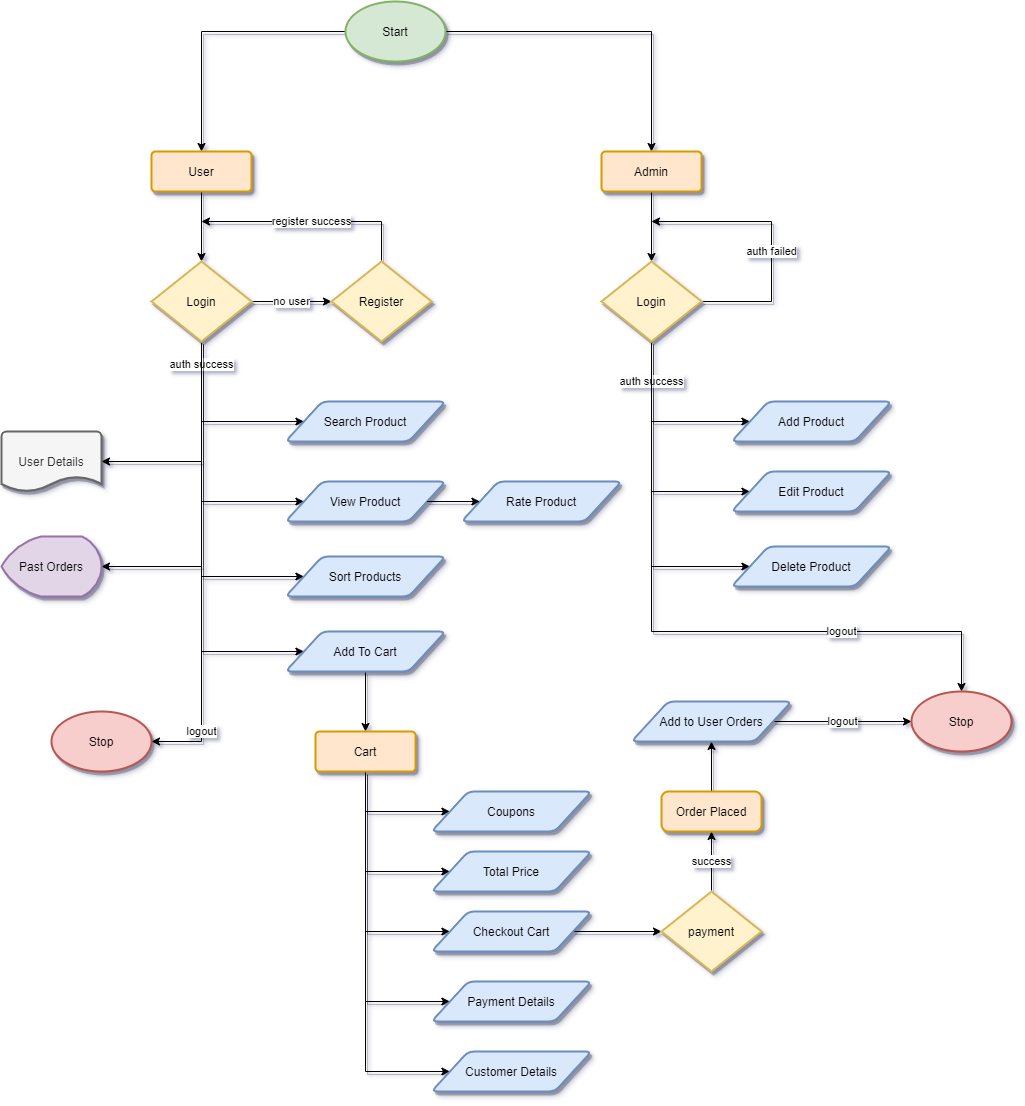

The diagram above was exported from draw.io. Its source (the exported page's mxGraphModel, read from the mxfile embedded in the PNG):
<mxGraphModel dx="1422" dy="822" grid="1" gridSize="10" guides="1" tooltips="1" connect="1" arrows="1" fold="1" page="1" pageScale="1" pageWidth="827" pageHeight="1169" math="0" shadow="0">
  <root>
    <mxCell id="0" />
    <mxCell id="1" parent="0" />
    <mxCell id="3MO-g9q3oZhTqvTSRPKE-35" style="edgeStyle=orthogonalEdgeStyle;rounded=0;orthogonalLoop=1;jettySize=auto;html=1;entryX=0.5;entryY=0;entryDx=0;entryDy=0;shadow=1;" edge="1" parent="1" source="3MO-g9q3oZhTqvTSRPKE-1" target="3MO-g9q3oZhTqvTSRPKE-2">
      <mxGeometry relative="1" as="geometry" />
    </mxCell>
    <mxCell id="3MO-g9q3oZhTqvTSRPKE-36" style="edgeStyle=orthogonalEdgeStyle;rounded=0;orthogonalLoop=1;jettySize=auto;html=1;entryX=0.5;entryY=0;entryDx=0;entryDy=0;shadow=1;" edge="1" parent="1" source="3MO-g9q3oZhTqvTSRPKE-1" target="3MO-g9q3oZhTqvTSRPKE-3">
      <mxGeometry relative="1" as="geometry" />
    </mxCell>
    <mxCell id="3MO-g9q3oZhTqvTSRPKE-1" value="Start" style="strokeWidth=2;html=1;shape=mxgraph.flowchart.start_1;whiteSpace=wrap;fillColor=#d5e8d4;strokeColor=#82b366;shadow=1;" vertex="1" parent="1">
      <mxGeometry x="394" y="60" width="100" height="60" as="geometry" />
    </mxCell>
    <mxCell id="3MO-g9q3oZhTqvTSRPKE-7" style="edgeStyle=orthogonalEdgeStyle;rounded=0;orthogonalLoop=1;jettySize=auto;html=1;entryX=0.5;entryY=0;entryDx=0;entryDy=0;entryPerimeter=0;shadow=1;" edge="1" parent="1" source="3MO-g9q3oZhTqvTSRPKE-2" target="3MO-g9q3oZhTqvTSRPKE-4">
      <mxGeometry relative="1" as="geometry" />
    </mxCell>
    <mxCell id="3MO-g9q3oZhTqvTSRPKE-2" value="User" style="rounded=1;arcSize=10;whiteSpace=wrap;html=1;align=center;strokeWidth=2;fillColor=#ffe6cc;strokeColor=#d79b00;shadow=1;" vertex="1" parent="1">
      <mxGeometry x="200" y="210" width="100" height="40" as="geometry" />
    </mxCell>
    <mxCell id="3MO-g9q3oZhTqvTSRPKE-6" style="edgeStyle=orthogonalEdgeStyle;rounded=0;orthogonalLoop=1;jettySize=auto;html=1;entryX=0.5;entryY=0;entryDx=0;entryDy=0;entryPerimeter=0;shadow=1;" edge="1" parent="1" source="3MO-g9q3oZhTqvTSRPKE-3" target="3MO-g9q3oZhTqvTSRPKE-5">
      <mxGeometry relative="1" as="geometry" />
    </mxCell>
    <mxCell id="3MO-g9q3oZhTqvTSRPKE-3" value="Admin" style="rounded=1;arcSize=10;whiteSpace=wrap;html=1;align=center;strokeWidth=2;fillColor=#ffe6cc;strokeColor=#d79b00;shadow=1;" vertex="1" parent="1">
      <mxGeometry x="650" y="210" width="100" height="40" as="geometry" />
    </mxCell>
    <mxCell id="3MO-g9q3oZhTqvTSRPKE-12" style="edgeStyle=orthogonalEdgeStyle;rounded=0;orthogonalLoop=1;jettySize=auto;html=1;entryX=0;entryY=0.5;entryDx=0;entryDy=0;shadow=1;" edge="1" parent="1" source="3MO-g9q3oZhTqvTSRPKE-4" target="3MO-g9q3oZhTqvTSRPKE-8">
      <mxGeometry relative="1" as="geometry">
        <Array as="points">
          <mxPoint x="250" y="480" />
        </Array>
      </mxGeometry>
    </mxCell>
    <mxCell id="3MO-g9q3oZhTqvTSRPKE-13" style="edgeStyle=orthogonalEdgeStyle;rounded=0;orthogonalLoop=1;jettySize=auto;html=1;entryX=0;entryY=0.5;entryDx=0;entryDy=0;shadow=1;" edge="1" parent="1" source="3MO-g9q3oZhTqvTSRPKE-4" target="3MO-g9q3oZhTqvTSRPKE-9">
      <mxGeometry relative="1" as="geometry">
        <Array as="points">
          <mxPoint x="250" y="560" />
        </Array>
      </mxGeometry>
    </mxCell>
    <mxCell id="3MO-g9q3oZhTqvTSRPKE-14" style="edgeStyle=orthogonalEdgeStyle;rounded=0;orthogonalLoop=1;jettySize=auto;html=1;entryX=0;entryY=0.5;entryDx=0;entryDy=0;shadow=1;" edge="1" parent="1" source="3MO-g9q3oZhTqvTSRPKE-4" target="3MO-g9q3oZhTqvTSRPKE-11">
      <mxGeometry relative="1" as="geometry">
        <Array as="points">
          <mxPoint x="250" y="635" />
        </Array>
      </mxGeometry>
    </mxCell>
    <mxCell id="3MO-g9q3oZhTqvTSRPKE-15" value="auth success" style="edgeStyle=orthogonalEdgeStyle;rounded=0;orthogonalLoop=1;jettySize=auto;html=1;entryX=0;entryY=0.5;entryDx=0;entryDy=0;shadow=1;" edge="1" parent="1" source="3MO-g9q3oZhTqvTSRPKE-4" target="3MO-g9q3oZhTqvTSRPKE-10">
      <mxGeometry x="-0.8896" relative="1" as="geometry">
        <Array as="points">
          <mxPoint x="250" y="710" />
        </Array>
        <mxPoint as="offset" />
      </mxGeometry>
    </mxCell>
    <mxCell id="3MO-g9q3oZhTqvTSRPKE-33" value="no user" style="edgeStyle=orthogonalEdgeStyle;rounded=0;orthogonalLoop=1;jettySize=auto;html=1;entryX=0;entryY=0.5;entryDx=0;entryDy=0;entryPerimeter=0;shadow=1;" edge="1" parent="1" source="3MO-g9q3oZhTqvTSRPKE-4" target="3MO-g9q3oZhTqvTSRPKE-32">
      <mxGeometry relative="1" as="geometry" />
    </mxCell>
    <mxCell id="3MO-g9q3oZhTqvTSRPKE-38" style="edgeStyle=orthogonalEdgeStyle;rounded=0;orthogonalLoop=1;jettySize=auto;html=1;entryX=1;entryY=0.5;entryDx=0;entryDy=0;entryPerimeter=0;shadow=1;" edge="1" parent="1" source="3MO-g9q3oZhTqvTSRPKE-4" target="3MO-g9q3oZhTqvTSRPKE-37">
      <mxGeometry relative="1" as="geometry">
        <Array as="points">
          <mxPoint x="250" y="520" />
        </Array>
      </mxGeometry>
    </mxCell>
    <mxCell id="3MO-g9q3oZhTqvTSRPKE-40" style="edgeStyle=orthogonalEdgeStyle;rounded=0;orthogonalLoop=1;jettySize=auto;html=1;entryX=1;entryY=0.5;entryDx=0;entryDy=0;entryPerimeter=0;shadow=1;" edge="1" parent="1" source="3MO-g9q3oZhTqvTSRPKE-4" target="3MO-g9q3oZhTqvTSRPKE-39">
      <mxGeometry relative="1" as="geometry">
        <Array as="points">
          <mxPoint x="250" y="625" />
        </Array>
      </mxGeometry>
    </mxCell>
    <mxCell id="3MO-g9q3oZhTqvTSRPKE-54" value="logout" style="edgeStyle=orthogonalEdgeStyle;rounded=0;orthogonalLoop=1;jettySize=auto;html=1;entryX=1;entryY=0.5;entryDx=0;entryDy=0;entryPerimeter=0;shadow=1;" edge="1" parent="1" source="3MO-g9q3oZhTqvTSRPKE-4" target="3MO-g9q3oZhTqvTSRPKE-53">
      <mxGeometry x="0.7333" relative="1" as="geometry">
        <mxPoint as="offset" />
      </mxGeometry>
    </mxCell>
    <mxCell id="3MO-g9q3oZhTqvTSRPKE-4" value="Login" style="strokeWidth=2;html=1;shape=mxgraph.flowchart.decision;whiteSpace=wrap;fillColor=#fff2cc;strokeColor=#d6b656;shadow=1;" vertex="1" parent="1">
      <mxGeometry x="200" y="320" width="100" height="80" as="geometry" />
    </mxCell>
    <mxCell id="3MO-g9q3oZhTqvTSRPKE-46" style="edgeStyle=orthogonalEdgeStyle;rounded=0;orthogonalLoop=1;jettySize=auto;html=1;entryX=0;entryY=0.5;entryDx=0;entryDy=0;shadow=1;" edge="1" parent="1" source="3MO-g9q3oZhTqvTSRPKE-5" target="3MO-g9q3oZhTqvTSRPKE-42">
      <mxGeometry relative="1" as="geometry">
        <Array as="points">
          <mxPoint x="700" y="480" />
        </Array>
      </mxGeometry>
    </mxCell>
    <mxCell id="3MO-g9q3oZhTqvTSRPKE-47" style="edgeStyle=orthogonalEdgeStyle;rounded=0;orthogonalLoop=1;jettySize=auto;html=1;entryX=0;entryY=0.5;entryDx=0;entryDy=0;shadow=1;" edge="1" parent="1" source="3MO-g9q3oZhTqvTSRPKE-5" target="3MO-g9q3oZhTqvTSRPKE-43">
      <mxGeometry relative="1" as="geometry">
        <Array as="points">
          <mxPoint x="700" y="550" />
        </Array>
      </mxGeometry>
    </mxCell>
    <mxCell id="3MO-g9q3oZhTqvTSRPKE-48" value="auth success" style="edgeStyle=orthogonalEdgeStyle;rounded=0;orthogonalLoop=1;jettySize=auto;html=1;entryX=0;entryY=0.5;entryDx=0;entryDy=0;shadow=1;" edge="1" parent="1" source="3MO-g9q3oZhTqvTSRPKE-5" target="3MO-g9q3oZhTqvTSRPKE-44">
      <mxGeometry x="-0.7526" relative="1" as="geometry">
        <Array as="points">
          <mxPoint x="700" y="625" />
        </Array>
        <mxPoint as="offset" />
      </mxGeometry>
    </mxCell>
    <mxCell id="3MO-g9q3oZhTqvTSRPKE-49" value="auth failed" style="edgeStyle=orthogonalEdgeStyle;rounded=0;orthogonalLoop=1;jettySize=auto;html=1;shadow=1;" edge="1" parent="1" source="3MO-g9q3oZhTqvTSRPKE-5">
      <mxGeometry x="-0.1111" relative="1" as="geometry">
        <mxPoint x="700" y="280" as="targetPoint" />
        <Array as="points">
          <mxPoint x="820" y="360" />
          <mxPoint x="820" y="280" />
        </Array>
        <mxPoint as="offset" />
      </mxGeometry>
    </mxCell>
    <mxCell id="3MO-g9q3oZhTqvTSRPKE-57" value="logout" style="edgeStyle=orthogonalEdgeStyle;rounded=0;orthogonalLoop=1;jettySize=auto;html=1;entryX=0.5;entryY=0;entryDx=0;entryDy=0;entryPerimeter=0;shadow=1;" edge="1" parent="1" source="3MO-g9q3oZhTqvTSRPKE-5" target="3MO-g9q3oZhTqvTSRPKE-55">
      <mxGeometry x="0.4545" relative="1" as="geometry">
        <Array as="points">
          <mxPoint x="700" y="690" />
          <mxPoint x="1010" y="690" />
        </Array>
        <mxPoint as="offset" />
      </mxGeometry>
    </mxCell>
    <mxCell id="3MO-g9q3oZhTqvTSRPKE-5" value="Login" style="strokeWidth=2;html=1;shape=mxgraph.flowchart.decision;whiteSpace=wrap;fillColor=#fff2cc;strokeColor=#d6b656;shadow=1;" vertex="1" parent="1">
      <mxGeometry x="650" y="320" width="100" height="80" as="geometry" />
    </mxCell>
    <mxCell id="3MO-g9q3oZhTqvTSRPKE-8" value="Search Product" style="shape=parallelogram;html=1;strokeWidth=2;perimeter=parallelogramPerimeter;whiteSpace=wrap;rounded=1;arcSize=12;size=0.23;fillColor=#dae8fc;strokeColor=#6c8ebf;shadow=1;" vertex="1" parent="1">
      <mxGeometry x="334" y="460" width="160" height="40" as="geometry" />
    </mxCell>
    <mxCell id="3MO-g9q3oZhTqvTSRPKE-9" value="View Product" style="shape=parallelogram;html=1;strokeWidth=2;perimeter=parallelogramPerimeter;whiteSpace=wrap;rounded=1;arcSize=12;size=0.23;fillColor=#dae8fc;strokeColor=#6c8ebf;shadow=1;" vertex="1" parent="1">
      <mxGeometry x="334" y="540" width="160" height="40" as="geometry" />
    </mxCell>
    <mxCell id="3MO-g9q3oZhTqvTSRPKE-17" style="edgeStyle=orthogonalEdgeStyle;rounded=0;orthogonalLoop=1;jettySize=auto;html=1;entryX=0.5;entryY=0;entryDx=0;entryDy=0;shadow=1;" edge="1" parent="1" source="3MO-g9q3oZhTqvTSRPKE-10" target="3MO-g9q3oZhTqvTSRPKE-16">
      <mxGeometry relative="1" as="geometry" />
    </mxCell>
    <mxCell id="3MO-g9q3oZhTqvTSRPKE-10" value="Add To Cart" style="shape=parallelogram;html=1;strokeWidth=2;perimeter=parallelogramPerimeter;whiteSpace=wrap;rounded=1;arcSize=12;size=0.23;fillColor=#dae8fc;strokeColor=#6c8ebf;shadow=1;" vertex="1" parent="1">
      <mxGeometry x="334" y="690" width="160" height="40" as="geometry" />
    </mxCell>
    <mxCell id="3MO-g9q3oZhTqvTSRPKE-11" value="Sort Products" style="shape=parallelogram;html=1;strokeWidth=2;perimeter=parallelogramPerimeter;whiteSpace=wrap;rounded=1;arcSize=12;size=0.23;fillColor=#dae8fc;strokeColor=#6c8ebf;shadow=1;" vertex="1" parent="1">
      <mxGeometry x="334" y="615" width="160" height="40" as="geometry" />
    </mxCell>
    <mxCell id="3MO-g9q3oZhTqvTSRPKE-23" style="edgeStyle=orthogonalEdgeStyle;rounded=0;orthogonalLoop=1;jettySize=auto;html=1;entryX=0;entryY=0.5;entryDx=0;entryDy=0;shadow=1;" edge="1" parent="1" source="3MO-g9q3oZhTqvTSRPKE-16" target="3MO-g9q3oZhTqvTSRPKE-22">
      <mxGeometry relative="1" as="geometry">
        <Array as="points">
          <mxPoint x="414" y="870" />
        </Array>
      </mxGeometry>
    </mxCell>
    <mxCell id="3MO-g9q3oZhTqvTSRPKE-24" style="edgeStyle=orthogonalEdgeStyle;rounded=0;orthogonalLoop=1;jettySize=auto;html=1;entryX=0;entryY=0.5;entryDx=0;entryDy=0;shadow=1;" edge="1" parent="1" source="3MO-g9q3oZhTqvTSRPKE-16" target="3MO-g9q3oZhTqvTSRPKE-21">
      <mxGeometry relative="1" as="geometry">
        <Array as="points">
          <mxPoint x="414" y="930" />
        </Array>
      </mxGeometry>
    </mxCell>
    <mxCell id="3MO-g9q3oZhTqvTSRPKE-25" style="edgeStyle=orthogonalEdgeStyle;rounded=0;orthogonalLoop=1;jettySize=auto;html=1;entryX=0;entryY=0.5;entryDx=0;entryDy=0;shadow=1;" edge="1" parent="1" source="3MO-g9q3oZhTqvTSRPKE-16" target="3MO-g9q3oZhTqvTSRPKE-18">
      <mxGeometry relative="1" as="geometry">
        <Array as="points">
          <mxPoint x="414" y="990" />
        </Array>
      </mxGeometry>
    </mxCell>
    <mxCell id="3MO-g9q3oZhTqvTSRPKE-26" style="edgeStyle=orthogonalEdgeStyle;rounded=0;orthogonalLoop=1;jettySize=auto;html=1;entryX=0;entryY=0.5;entryDx=0;entryDy=0;shadow=1;" edge="1" parent="1" source="3MO-g9q3oZhTqvTSRPKE-16" target="3MO-g9q3oZhTqvTSRPKE-19">
      <mxGeometry relative="1" as="geometry">
        <Array as="points">
          <mxPoint x="414" y="1060" />
        </Array>
      </mxGeometry>
    </mxCell>
    <mxCell id="3MO-g9q3oZhTqvTSRPKE-27" style="edgeStyle=orthogonalEdgeStyle;rounded=0;orthogonalLoop=1;jettySize=auto;html=1;entryX=0;entryY=0.5;entryDx=0;entryDy=0;shadow=1;" edge="1" parent="1" source="3MO-g9q3oZhTqvTSRPKE-16" target="3MO-g9q3oZhTqvTSRPKE-20">
      <mxGeometry relative="1" as="geometry">
        <Array as="points">
          <mxPoint x="414" y="1130" />
        </Array>
      </mxGeometry>
    </mxCell>
    <mxCell id="3MO-g9q3oZhTqvTSRPKE-16" value="Cart" style="rounded=1;arcSize=10;whiteSpace=wrap;html=1;align=center;strokeWidth=2;fillColor=#ffe6cc;strokeColor=#d79b00;shadow=1;" vertex="1" parent="1">
      <mxGeometry x="364" y="790" width="100" height="40" as="geometry" />
    </mxCell>
    <mxCell id="3MO-g9q3oZhTqvTSRPKE-29" style="edgeStyle=orthogonalEdgeStyle;rounded=0;orthogonalLoop=1;jettySize=auto;html=1;entryX=0;entryY=0.5;entryDx=0;entryDy=0;entryPerimeter=0;shadow=1;" edge="1" parent="1" source="3MO-g9q3oZhTqvTSRPKE-18" target="3MO-g9q3oZhTqvTSRPKE-28">
      <mxGeometry relative="1" as="geometry" />
    </mxCell>
    <mxCell id="3MO-g9q3oZhTqvTSRPKE-18" value="Checkout Cart" style="shape=parallelogram;html=1;strokeWidth=2;perimeter=parallelogramPerimeter;whiteSpace=wrap;rounded=1;arcSize=12;size=0.23;fillColor=#dae8fc;strokeColor=#6c8ebf;shadow=1;" vertex="1" parent="1">
      <mxGeometry x="480" y="970" width="160" height="40" as="geometry" />
    </mxCell>
    <mxCell id="3MO-g9q3oZhTqvTSRPKE-19" value="Payment Details" style="shape=parallelogram;html=1;strokeWidth=2;perimeter=parallelogramPerimeter;whiteSpace=wrap;rounded=1;arcSize=12;size=0.23;fillColor=#dae8fc;strokeColor=#6c8ebf;shadow=1;" vertex="1" parent="1">
      <mxGeometry x="480" y="1040" width="160" height="40" as="geometry" />
    </mxCell>
    <mxCell id="3MO-g9q3oZhTqvTSRPKE-20" value="Customer Details" style="shape=parallelogram;html=1;strokeWidth=2;perimeter=parallelogramPerimeter;whiteSpace=wrap;rounded=1;arcSize=12;size=0.23;fillColor=#dae8fc;strokeColor=#6c8ebf;shadow=1;" vertex="1" parent="1">
      <mxGeometry x="480" y="1110" width="160" height="40" as="geometry" />
    </mxCell>
    <mxCell id="3MO-g9q3oZhTqvTSRPKE-21" value="Total Price" style="shape=parallelogram;html=1;strokeWidth=2;perimeter=parallelogramPerimeter;whiteSpace=wrap;rounded=1;arcSize=12;size=0.23;fillColor=#dae8fc;strokeColor=#6c8ebf;shadow=1;" vertex="1" parent="1">
      <mxGeometry x="480" y="910" width="160" height="40" as="geometry" />
    </mxCell>
    <mxCell id="3MO-g9q3oZhTqvTSRPKE-22" value="Coupons" style="shape=parallelogram;html=1;strokeWidth=2;perimeter=parallelogramPerimeter;whiteSpace=wrap;rounded=1;arcSize=12;size=0.23;fillColor=#dae8fc;strokeColor=#6c8ebf;shadow=1;" vertex="1" parent="1">
      <mxGeometry x="480" y="850" width="160" height="40" as="geometry" />
    </mxCell>
    <mxCell id="3MO-g9q3oZhTqvTSRPKE-31" value="success" style="edgeStyle=orthogonalEdgeStyle;rounded=0;orthogonalLoop=1;jettySize=auto;html=1;entryX=0.5;entryY=1;entryDx=0;entryDy=0;shadow=1;" edge="1" parent="1" source="3MO-g9q3oZhTqvTSRPKE-28" target="3MO-g9q3oZhTqvTSRPKE-30">
      <mxGeometry relative="1" as="geometry" />
    </mxCell>
    <mxCell id="3MO-g9q3oZhTqvTSRPKE-28" value="payment" style="strokeWidth=2;html=1;shape=mxgraph.flowchart.decision;whiteSpace=wrap;fillColor=#fff2cc;strokeColor=#d6b656;shadow=1;" vertex="1" parent="1">
      <mxGeometry x="710" y="950" width="100" height="80" as="geometry" />
    </mxCell>
    <mxCell id="3MO-g9q3oZhTqvTSRPKE-52" style="edgeStyle=orthogonalEdgeStyle;rounded=0;orthogonalLoop=1;jettySize=auto;html=1;entryX=0.5;entryY=1;entryDx=0;entryDy=0;shadow=1;" edge="1" parent="1" source="3MO-g9q3oZhTqvTSRPKE-30" target="3MO-g9q3oZhTqvTSRPKE-51">
      <mxGeometry relative="1" as="geometry" />
    </mxCell>
    <mxCell id="3MO-g9q3oZhTqvTSRPKE-30" value="Order Placed" style="rounded=1;whiteSpace=wrap;html=1;absoluteArcSize=1;arcSize=14;strokeWidth=2;fillColor=#ffe6cc;strokeColor=#d79b00;shadow=1;" vertex="1" parent="1">
      <mxGeometry x="710" y="850" width="100" height="40" as="geometry" />
    </mxCell>
    <mxCell id="3MO-g9q3oZhTqvTSRPKE-34" value="register success" style="edgeStyle=orthogonalEdgeStyle;rounded=0;orthogonalLoop=1;jettySize=auto;html=1;exitX=0.5;exitY=0;exitDx=0;exitDy=0;exitPerimeter=0;shadow=1;" edge="1" parent="1" source="3MO-g9q3oZhTqvTSRPKE-32">
      <mxGeometry relative="1" as="geometry">
        <mxPoint x="250" y="280" as="targetPoint" />
        <Array as="points">
          <mxPoint x="430" y="280" />
        </Array>
      </mxGeometry>
    </mxCell>
    <mxCell id="3MO-g9q3oZhTqvTSRPKE-32" value="Register" style="strokeWidth=2;html=1;shape=mxgraph.flowchart.decision;whiteSpace=wrap;fillColor=#fff2cc;strokeColor=#d6b656;shadow=1;" vertex="1" parent="1">
      <mxGeometry x="380" y="320" width="100" height="80" as="geometry" />
    </mxCell>
    <mxCell id="3MO-g9q3oZhTqvTSRPKE-37" value="User Details" style="strokeWidth=2;html=1;shape=mxgraph.flowchart.document2;whiteSpace=wrap;size=0.25;fillColor=#f5f5f5;strokeColor=#666666;fontColor=#333333;shadow=1;" vertex="1" parent="1">
      <mxGeometry x="50" y="490" width="100" height="60" as="geometry" />
    </mxCell>
    <mxCell id="3MO-g9q3oZhTqvTSRPKE-39" value="Past Orders" style="strokeWidth=2;html=1;shape=mxgraph.flowchart.display;whiteSpace=wrap;rotation=0;fillColor=#e1d5e7;strokeColor=#9673a6;shadow=1;" vertex="1" parent="1">
      <mxGeometry x="50" y="595" width="100" height="60" as="geometry" />
    </mxCell>
    <mxCell id="3MO-g9q3oZhTqvTSRPKE-42" value="Add Product" style="shape=parallelogram;html=1;strokeWidth=2;perimeter=parallelogramPerimeter;whiteSpace=wrap;rounded=1;arcSize=12;size=0.23;fillColor=#dae8fc;strokeColor=#6c8ebf;shadow=1;" vertex="1" parent="1">
      <mxGeometry x="780" y="460" width="160" height="40" as="geometry" />
    </mxCell>
    <mxCell id="3MO-g9q3oZhTqvTSRPKE-43" value="Edit Product" style="shape=parallelogram;html=1;strokeWidth=2;perimeter=parallelogramPerimeter;whiteSpace=wrap;rounded=1;arcSize=12;size=0.23;fillColor=#dae8fc;strokeColor=#6c8ebf;shadow=1;" vertex="1" parent="1">
      <mxGeometry x="780" y="530" width="160" height="40" as="geometry" />
    </mxCell>
    <mxCell id="3MO-g9q3oZhTqvTSRPKE-44" value="Delete Product" style="shape=parallelogram;html=1;strokeWidth=2;perimeter=parallelogramPerimeter;whiteSpace=wrap;rounded=1;arcSize=12;size=0.23;fillColor=#dae8fc;strokeColor=#6c8ebf;shadow=1;" vertex="1" parent="1">
      <mxGeometry x="780" y="605" width="160" height="40" as="geometry" />
    </mxCell>
    <mxCell id="3MO-g9q3oZhTqvTSRPKE-56" value="logout" style="edgeStyle=orthogonalEdgeStyle;rounded=0;orthogonalLoop=1;jettySize=auto;html=1;entryX=0;entryY=0.5;entryDx=0;entryDy=0;entryPerimeter=0;shadow=1;" edge="1" parent="1" source="3MO-g9q3oZhTqvTSRPKE-51" target="3MO-g9q3oZhTqvTSRPKE-55">
      <mxGeometry relative="1" as="geometry" />
    </mxCell>
    <mxCell id="3MO-g9q3oZhTqvTSRPKE-51" value="Add to User Orders" style="shape=parallelogram;html=1;strokeWidth=2;perimeter=parallelogramPerimeter;whiteSpace=wrap;rounded=1;arcSize=12;size=0.23;fillColor=#dae8fc;strokeColor=#6c8ebf;shadow=1;" vertex="1" parent="1">
      <mxGeometry x="680" y="760" width="160" height="40" as="geometry" />
    </mxCell>
    <mxCell id="3MO-g9q3oZhTqvTSRPKE-53" value="Stop" style="strokeWidth=2;html=1;shape=mxgraph.flowchart.start_1;whiteSpace=wrap;fillColor=#f8cecc;strokeColor=#b85450;shadow=1;" vertex="1" parent="1">
      <mxGeometry x="100" y="770" width="100" height="60" as="geometry" />
    </mxCell>
    <mxCell id="3MO-g9q3oZhTqvTSRPKE-55" value="Stop" style="strokeWidth=2;html=1;shape=mxgraph.flowchart.start_1;whiteSpace=wrap;fillColor=#f8cecc;strokeColor=#b85450;shadow=1;" vertex="1" parent="1">
      <mxGeometry x="960" y="750" width="100" height="60" as="geometry" />
    </mxCell>
    <mxCell id="3MO-g9q3oZhTqvTSRPKE-58" value="Rate Product" style="shape=parallelogram;html=1;strokeWidth=2;perimeter=parallelogramPerimeter;whiteSpace=wrap;rounded=1;arcSize=12;size=0.23;fillColor=#dae8fc;strokeColor=#6c8ebf;shadow=1;" vertex="1" parent="1">
      <mxGeometry x="510" y="540" width="160" height="40" as="geometry" />
    </mxCell>
    <mxCell id="3MO-g9q3oZhTqvTSRPKE-59" value="" style="endArrow=classic;html=1;entryX=0;entryY=0.5;entryDx=0;entryDy=0;exitX=1;exitY=0.5;exitDx=0;exitDy=0;shadow=1;" edge="1" parent="1" source="3MO-g9q3oZhTqvTSRPKE-9" target="3MO-g9q3oZhTqvTSRPKE-58">
      <mxGeometry width="50" height="50" relative="1" as="geometry">
        <mxPoint x="710" y="550" as="sourcePoint" />
        <mxPoint x="760" y="500" as="targetPoint" />
      </mxGeometry>
    </mxCell>
  </root>
</mxGraphModel>